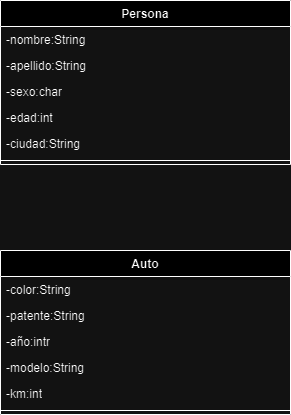

The diagram above was exported from draw.io. Its source (the exported page's mxGraphModel, read from the mxfile embedded in the PNG):
<mxGraphModel dx="1434" dy="738" grid="1" gridSize="10" guides="1" tooltips="1" connect="1" arrows="1" fold="1" page="1" pageScale="1" pageWidth="827" pageHeight="1169" math="0" shadow="0">
  <root>
    <mxCell id="0" />
    <mxCell id="1" parent="0" />
    <mxCell id="hygACdyN00m0fcbXs9hD-1" value="Persona" style="swimlane;fontStyle=1;align=center;verticalAlign=top;childLayout=stackLayout;horizontal=1;startSize=26;horizontalStack=0;resizeParent=1;resizeParentMax=0;resizeLast=0;collapsible=1;marginBottom=0;whiteSpace=wrap;html=1;" parent="1" vertex="1">
      <mxGeometry x="160" y="100" width="290" height="164" as="geometry" />
    </mxCell>
    <mxCell id="hygACdyN00m0fcbXs9hD-12" value="-nombre:String" style="text;strokeColor=none;fillColor=none;align=left;verticalAlign=top;spacingLeft=4;spacingRight=4;overflow=hidden;rotatable=0;points=[[0,0.5],[1,0.5]];portConstraint=eastwest;whiteSpace=wrap;html=1;" parent="hygACdyN00m0fcbXs9hD-1" vertex="1">
      <mxGeometry y="26" width="290" height="26" as="geometry" />
    </mxCell>
    <mxCell id="hygACdyN00m0fcbXs9hD-2" value="-apellido:String" style="text;strokeColor=none;fillColor=none;align=left;verticalAlign=top;spacingLeft=4;spacingRight=4;overflow=hidden;rotatable=0;points=[[0,0.5],[1,0.5]];portConstraint=eastwest;whiteSpace=wrap;html=1;" parent="hygACdyN00m0fcbXs9hD-1" vertex="1">
      <mxGeometry y="52" width="290" height="26" as="geometry" />
    </mxCell>
    <mxCell id="hygACdyN00m0fcbXs9hD-13" value="-sexo:char" style="text;strokeColor=none;fillColor=none;align=left;verticalAlign=top;spacingLeft=4;spacingRight=4;overflow=hidden;rotatable=0;points=[[0,0.5],[1,0.5]];portConstraint=eastwest;whiteSpace=wrap;html=1;" parent="hygACdyN00m0fcbXs9hD-1" vertex="1">
      <mxGeometry y="78" width="290" height="26" as="geometry" />
    </mxCell>
    <mxCell id="hygACdyN00m0fcbXs9hD-14" value="-edad:int" style="text;strokeColor=none;fillColor=none;align=left;verticalAlign=top;spacingLeft=4;spacingRight=4;overflow=hidden;rotatable=0;points=[[0,0.5],[1,0.5]];portConstraint=eastwest;whiteSpace=wrap;html=1;" parent="hygACdyN00m0fcbXs9hD-1" vertex="1">
      <mxGeometry y="104" width="290" height="26" as="geometry" />
    </mxCell>
    <mxCell id="hygACdyN00m0fcbXs9hD-15" value="-ciudad:String" style="text;strokeColor=none;fillColor=none;align=left;verticalAlign=top;spacingLeft=4;spacingRight=4;overflow=hidden;rotatable=0;points=[[0,0.5],[1,0.5]];portConstraint=eastwest;whiteSpace=wrap;html=1;" parent="hygACdyN00m0fcbXs9hD-1" vertex="1">
      <mxGeometry y="130" width="290" height="26" as="geometry" />
    </mxCell>
    <mxCell id="hygACdyN00m0fcbXs9hD-3" value="" style="line;strokeWidth=1;fillColor=none;align=left;verticalAlign=middle;spacingTop=-1;spacingLeft=3;spacingRight=3;rotatable=0;labelPosition=right;points=[];portConstraint=eastwest;strokeColor=inherit;" parent="hygACdyN00m0fcbXs9hD-1" vertex="1">
      <mxGeometry y="156" width="290" height="8" as="geometry" />
    </mxCell>
    <mxCell id="hygACdyN00m0fcbXs9hD-16" value="Auto" style="swimlane;fontStyle=1;align=center;verticalAlign=top;childLayout=stackLayout;horizontal=1;startSize=26;horizontalStack=0;resizeParent=1;resizeParentMax=0;resizeLast=0;collapsible=1;marginBottom=0;whiteSpace=wrap;html=1;" parent="1" vertex="1">
      <mxGeometry x="160" y="350" width="290" height="164" as="geometry" />
    </mxCell>
    <mxCell id="hygACdyN00m0fcbXs9hD-17" value="-color:String" style="text;strokeColor=none;fillColor=none;align=left;verticalAlign=top;spacingLeft=4;spacingRight=4;overflow=hidden;rotatable=0;points=[[0,0.5],[1,0.5]];portConstraint=eastwest;whiteSpace=wrap;html=1;" parent="hygACdyN00m0fcbXs9hD-16" vertex="1">
      <mxGeometry y="26" width="290" height="26" as="geometry" />
    </mxCell>
    <mxCell id="hygACdyN00m0fcbXs9hD-18" value="-patente:String" style="text;strokeColor=none;fillColor=none;align=left;verticalAlign=top;spacingLeft=4;spacingRight=4;overflow=hidden;rotatable=0;points=[[0,0.5],[1,0.5]];portConstraint=eastwest;whiteSpace=wrap;html=1;" parent="hygACdyN00m0fcbXs9hD-16" vertex="1">
      <mxGeometry y="52" width="290" height="26" as="geometry" />
    </mxCell>
    <mxCell id="hygACdyN00m0fcbXs9hD-19" value="-año:intr" style="text;strokeColor=none;fillColor=none;align=left;verticalAlign=top;spacingLeft=4;spacingRight=4;overflow=hidden;rotatable=0;points=[[0,0.5],[1,0.5]];portConstraint=eastwest;whiteSpace=wrap;html=1;" parent="hygACdyN00m0fcbXs9hD-16" vertex="1">
      <mxGeometry y="78" width="290" height="26" as="geometry" />
    </mxCell>
    <mxCell id="hygACdyN00m0fcbXs9hD-20" value="-modelo:String" style="text;strokeColor=none;fillColor=none;align=left;verticalAlign=top;spacingLeft=4;spacingRight=4;overflow=hidden;rotatable=0;points=[[0,0.5],[1,0.5]];portConstraint=eastwest;whiteSpace=wrap;html=1;" parent="hygACdyN00m0fcbXs9hD-16" vertex="1">
      <mxGeometry y="104" width="290" height="26" as="geometry" />
    </mxCell>
    <mxCell id="hygACdyN00m0fcbXs9hD-21" value="-km:int" style="text;strokeColor=none;fillColor=none;align=left;verticalAlign=top;spacingLeft=4;spacingRight=4;overflow=hidden;rotatable=0;points=[[0,0.5],[1,0.5]];portConstraint=eastwest;whiteSpace=wrap;html=1;" parent="hygACdyN00m0fcbXs9hD-16" vertex="1">
      <mxGeometry y="130" width="290" height="26" as="geometry" />
    </mxCell>
    <mxCell id="hygACdyN00m0fcbXs9hD-22" value="" style="line;strokeWidth=1;fillColor=none;align=left;verticalAlign=middle;spacingTop=-1;spacingLeft=3;spacingRight=3;rotatable=0;labelPosition=right;points=[];portConstraint=eastwest;strokeColor=inherit;" parent="hygACdyN00m0fcbXs9hD-16" vertex="1">
      <mxGeometry y="156" width="290" height="8" as="geometry" />
    </mxCell>
  </root>
</mxGraphModel>